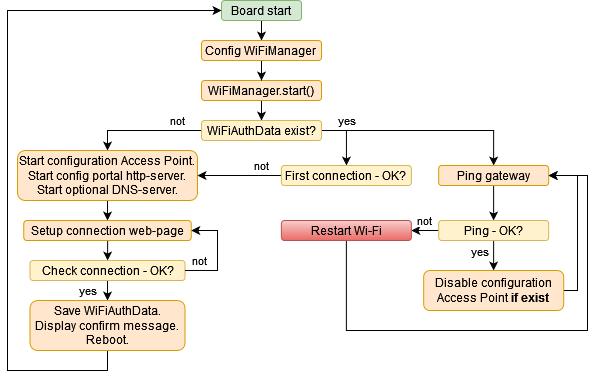

The diagram above was exported from draw.io. Its source (the exported page's mxGraphModel, read from the mxfile embedded in the PNG):
<mxGraphModel dx="749" dy="648" grid="1" gridSize="10" guides="1" tooltips="1" connect="1" arrows="1" fold="1" page="1" pageScale="1" pageWidth="827" pageHeight="1169" math="0" shadow="0">
  <root>
    <mxCell id="0" />
    <mxCell id="1" parent="0" />
    <mxCell id="kx7T9xao3M96RupeugWr-12" value="" style="edgeStyle=orthogonalEdgeStyle;rounded=0;orthogonalLoop=1;jettySize=auto;html=1;" parent="1" source="kx7T9xao3M96RupeugWr-9" target="kx7T9xao3M96RupeugWr-11" edge="1">
      <mxGeometry relative="1" as="geometry" />
    </mxCell>
    <mxCell id="kx7T9xao3M96RupeugWr-9" value="&lt;div&gt;Board start&lt;/div&gt;" style="rounded=1;whiteSpace=wrap;html=1;fillColor=#d5e8d4;strokeColor=#82b366;" parent="1" vertex="1">
      <mxGeometry x="374" y="30" width="80" height="20" as="geometry" />
    </mxCell>
    <mxCell id="kx7T9xao3M96RupeugWr-17" value="" style="edgeStyle=orthogonalEdgeStyle;rounded=0;orthogonalLoop=1;jettySize=auto;html=1;" parent="1" source="kx7T9xao3M96RupeugWr-10" target="kx7T9xao3M96RupeugWr-16" edge="1">
      <mxGeometry relative="1" as="geometry" />
    </mxCell>
    <mxCell id="kx7T9xao3M96RupeugWr-10" value="&lt;div&gt;WiFiManager.start()&lt;/div&gt;" style="rounded=1;whiteSpace=wrap;html=1;fillColor=#ffe6cc;strokeColor=#d79b00;" parent="1" vertex="1">
      <mxGeometry x="354" y="110" width="120" height="20" as="geometry" />
    </mxCell>
    <mxCell id="kx7T9xao3M96RupeugWr-15" value="" style="edgeStyle=orthogonalEdgeStyle;rounded=0;orthogonalLoop=1;jettySize=auto;html=1;" parent="1" source="kx7T9xao3M96RupeugWr-11" target="kx7T9xao3M96RupeugWr-10" edge="1">
      <mxGeometry relative="1" as="geometry" />
    </mxCell>
    <mxCell id="kx7T9xao3M96RupeugWr-11" value="&lt;div&gt;Config WiFiManager&lt;br&gt;&lt;/div&gt;" style="rounded=1;whiteSpace=wrap;html=1;fillColor=#ffe6cc;strokeColor=#d79b00;" parent="1" vertex="1">
      <mxGeometry x="354" y="70" width="120" height="20" as="geometry" />
    </mxCell>
    <mxCell id="kx7T9xao3M96RupeugWr-20" value="" style="edgeStyle=orthogonalEdgeStyle;rounded=0;orthogonalLoop=1;jettySize=auto;html=1;" parent="1" source="kx7T9xao3M96RupeugWr-16" target="kx7T9xao3M96RupeugWr-18" edge="1">
      <mxGeometry relative="1" as="geometry" />
    </mxCell>
    <mxCell id="kx7T9xao3M96RupeugWr-23" value="not" style="edgeLabel;html=1;align=center;verticalAlign=middle;resizable=0;points=[];" parent="kx7T9xao3M96RupeugWr-20" vertex="1" connectable="0">
      <mxGeometry x="0.1405" y="-1" relative="1" as="geometry">
        <mxPoint x="41" y="-9" as="offset" />
      </mxGeometry>
    </mxCell>
    <mxCell id="kx7T9xao3M96RupeugWr-36" value="" style="edgeStyle=orthogonalEdgeStyle;rounded=0;orthogonalLoop=1;jettySize=auto;html=1;" parent="1" source="kx7T9xao3M96RupeugWr-16" target="kx7T9xao3M96RupeugWr-35" edge="1">
      <mxGeometry relative="1" as="geometry">
        <Array as="points">
          <mxPoint x="490" y="160" />
          <mxPoint x="490" y="160" />
        </Array>
      </mxGeometry>
    </mxCell>
    <mxCell id="kx7T9xao3M96RupeugWr-37" value="yes" style="edgeLabel;html=1;align=center;verticalAlign=middle;resizable=0;points=[];" parent="kx7T9xao3M96RupeugWr-36" vertex="1" connectable="0">
      <mxGeometry x="-0.1595" relative="1" as="geometry">
        <mxPoint y="-10" as="offset" />
      </mxGeometry>
    </mxCell>
    <mxCell id="kx7T9xao3M96RupeugWr-46" style="edgeStyle=orthogonalEdgeStyle;rounded=0;orthogonalLoop=1;jettySize=auto;html=1;exitX=1;exitY=0.5;exitDx=0;exitDy=0;entryX=0.5;entryY=0;entryDx=0;entryDy=0;" parent="1" source="kx7T9xao3M96RupeugWr-16" target="kx7T9xao3M96RupeugWr-38" edge="1">
      <mxGeometry relative="1" as="geometry" />
    </mxCell>
    <mxCell id="kx7T9xao3M96RupeugWr-16" value="WiFiAuthData exist?" style="rounded=1;whiteSpace=wrap;html=1;fillColor=#fff2cc;strokeColor=#d6b656;" parent="1" vertex="1">
      <mxGeometry x="354" y="150" width="120" height="20" as="geometry" />
    </mxCell>
    <mxCell id="kx7T9xao3M96RupeugWr-21" value="" style="edgeStyle=orthogonalEdgeStyle;rounded=0;orthogonalLoop=1;jettySize=auto;html=1;" parent="1" source="kx7T9xao3M96RupeugWr-18" target="kx7T9xao3M96RupeugWr-19" edge="1">
      <mxGeometry relative="1" as="geometry" />
    </mxCell>
    <mxCell id="kx7T9xao3M96RupeugWr-18" value="&lt;div align=&quot;center&quot;&gt;Start configuration Access Point.&lt;/div&gt;&lt;div align=&quot;center&quot;&gt;Start config portal http-server.&lt;/div&gt;&lt;div align=&quot;center&quot;&gt;Start optional DNS-server.&lt;/div&gt;" style="rounded=1;whiteSpace=wrap;html=1;fillColor=#ffe6cc;strokeColor=#d79b00;align=center;" parent="1" vertex="1">
      <mxGeometry x="170" y="180" width="180" height="50" as="geometry" />
    </mxCell>
    <mxCell id="kx7T9xao3M96RupeugWr-25" value="" style="edgeStyle=orthogonalEdgeStyle;rounded=0;orthogonalLoop=1;jettySize=auto;html=1;" parent="1" source="kx7T9xao3M96RupeugWr-19" target="kx7T9xao3M96RupeugWr-24" edge="1">
      <mxGeometry relative="1" as="geometry" />
    </mxCell>
    <mxCell id="kx7T9xao3M96RupeugWr-19" value="Setup connection web-page" style="rounded=1;whiteSpace=wrap;html=1;fillColor=#ffe6cc;strokeColor=#d79b00;" parent="1" vertex="1">
      <mxGeometry x="176.25" y="250" width="167.5" height="20" as="geometry" />
    </mxCell>
    <mxCell id="kx7T9xao3M96RupeugWr-31" value="" style="edgeStyle=orthogonalEdgeStyle;rounded=0;orthogonalLoop=1;jettySize=auto;html=1;" parent="1" source="kx7T9xao3M96RupeugWr-24" target="kx7T9xao3M96RupeugWr-30" edge="1">
      <mxGeometry relative="1" as="geometry" />
    </mxCell>
    <mxCell id="a3EfpGQ4I9Wzzct0lUOm-10" value="yes" style="edgeLabel;html=1;align=center;verticalAlign=middle;resizable=0;points=[];" vertex="1" connectable="0" parent="kx7T9xao3M96RupeugWr-31">
      <mxGeometry x="0.2768" relative="1" as="geometry">
        <mxPoint x="-20" y="8" as="offset" />
      </mxGeometry>
    </mxCell>
    <mxCell id="kx7T9xao3M96RupeugWr-24" value="Check connection - OK?" style="rounded=1;whiteSpace=wrap;html=1;fillColor=#fff2cc;strokeColor=#d6b656;" parent="1" vertex="1">
      <mxGeometry x="182.5" y="290" width="155" height="20" as="geometry" />
    </mxCell>
    <mxCell id="kx7T9xao3M96RupeugWr-28" value="" style="endArrow=classic;html=1;rounded=0;exitX=1;exitY=0.5;exitDx=0;exitDy=0;entryX=1;entryY=0.5;entryDx=0;entryDy=0;" parent="1" source="kx7T9xao3M96RupeugWr-24" target="kx7T9xao3M96RupeugWr-19" edge="1">
      <mxGeometry width="50" height="50" relative="1" as="geometry">
        <mxPoint x="340" y="220" as="sourcePoint" />
        <mxPoint x="370" y="240" as="targetPoint" />
        <Array as="points">
          <mxPoint x="370" y="300" />
          <mxPoint x="370" y="260" />
        </Array>
      </mxGeometry>
    </mxCell>
    <mxCell id="kx7T9xao3M96RupeugWr-29" value="not" style="edgeLabel;html=1;align=center;verticalAlign=middle;resizable=0;points=[];" parent="kx7T9xao3M96RupeugWr-28" vertex="1" connectable="0">
      <mxGeometry x="-0.64" y="1" relative="1" as="geometry">
        <mxPoint x="-3" y="-9" as="offset" />
      </mxGeometry>
    </mxCell>
    <mxCell id="kx7T9xao3M96RupeugWr-33" style="edgeStyle=orthogonalEdgeStyle;rounded=0;orthogonalLoop=1;jettySize=auto;html=1;exitX=0.5;exitY=1;exitDx=0;exitDy=0;entryX=0;entryY=0.5;entryDx=0;entryDy=0;" parent="1" source="kx7T9xao3M96RupeugWr-30" target="kx7T9xao3M96RupeugWr-9" edge="1">
      <mxGeometry relative="1" as="geometry">
        <mxPoint x="160" y="40" as="targetPoint" />
        <Array as="points">
          <mxPoint x="260" y="400" />
          <mxPoint x="160" y="400" />
          <mxPoint x="160" y="40" />
        </Array>
      </mxGeometry>
    </mxCell>
    <mxCell id="kx7T9xao3M96RupeugWr-30" value="&lt;div align=&quot;center&quot;&gt;Save WiFiAuthData.&lt;/div&gt;&lt;div align=&quot;center&quot;&gt;Display confirm message.&lt;br&gt;&lt;/div&gt;&lt;div align=&quot;center&quot;&gt;Reboot.&lt;/div&gt;" style="rounded=1;whiteSpace=wrap;html=1;fillColor=#ffe6cc;strokeColor=#d79b00;align=center;" parent="1" vertex="1">
      <mxGeometry x="182.5" y="330" width="155" height="50" as="geometry" />
    </mxCell>
    <mxCell id="kx7T9xao3M96RupeugWr-41" value="" style="edgeStyle=orthogonalEdgeStyle;rounded=0;orthogonalLoop=1;jettySize=auto;html=1;entryX=1;entryY=0.5;entryDx=0;entryDy=0;" parent="1" source="kx7T9xao3M96RupeugWr-35" target="kx7T9xao3M96RupeugWr-18" edge="1">
      <mxGeometry relative="1" as="geometry" />
    </mxCell>
    <mxCell id="kx7T9xao3M96RupeugWr-42" value="not" style="edgeLabel;html=1;align=center;verticalAlign=middle;resizable=0;points=[];" parent="kx7T9xao3M96RupeugWr-41" vertex="1" connectable="0">
      <mxGeometry x="-0.3111" y="1" relative="1" as="geometry">
        <mxPoint x="9" y="-11" as="offset" />
      </mxGeometry>
    </mxCell>
    <mxCell id="kx7T9xao3M96RupeugWr-35" value="&lt;div&gt;First connection - OK?&lt;br&gt;&lt;/div&gt;" style="rounded=1;whiteSpace=wrap;html=1;fillColor=#fff2cc;strokeColor=#d6b656;" parent="1" vertex="1">
      <mxGeometry x="433.86" y="195" width="130" height="20" as="geometry" />
    </mxCell>
    <mxCell id="kx7T9xao3M96RupeugWr-44" value="" style="edgeStyle=orthogonalEdgeStyle;rounded=0;orthogonalLoop=1;jettySize=auto;html=1;" parent="1" source="kx7T9xao3M96RupeugWr-38" target="kx7T9xao3M96RupeugWr-43" edge="1">
      <mxGeometry relative="1" as="geometry" />
    </mxCell>
    <mxCell id="kx7T9xao3M96RupeugWr-38" value="Ping gateway" style="rounded=1;whiteSpace=wrap;html=1;fillColor=#ffe6cc;strokeColor=#d79b00;" parent="1" vertex="1">
      <mxGeometry x="591.14" y="195" width="110" height="20" as="geometry" />
    </mxCell>
    <mxCell id="kx7T9xao3M96RupeugWr-49" value="" style="edgeStyle=orthogonalEdgeStyle;rounded=0;orthogonalLoop=1;jettySize=auto;html=1;" parent="1" source="kx7T9xao3M96RupeugWr-43" target="kx7T9xao3M96RupeugWr-48" edge="1">
      <mxGeometry relative="1" as="geometry">
        <Array as="points">
          <mxPoint x="646.28" y="280" />
          <mxPoint x="646.28" y="280" />
        </Array>
      </mxGeometry>
    </mxCell>
    <mxCell id="kx7T9xao3M96RupeugWr-50" value="yes" style="edgeLabel;html=1;align=center;verticalAlign=middle;resizable=0;points=[];" parent="kx7T9xao3M96RupeugWr-49" vertex="1" connectable="0">
      <mxGeometry x="-0.2286" relative="1" as="geometry">
        <mxPoint x="-15" y="-1" as="offset" />
      </mxGeometry>
    </mxCell>
    <mxCell id="a3EfpGQ4I9Wzzct0lUOm-6" value="" style="edgeStyle=orthogonalEdgeStyle;rounded=0;orthogonalLoop=1;jettySize=auto;html=1;entryX=1;entryY=0.5;entryDx=0;entryDy=0;" edge="1" parent="1" source="kx7T9xao3M96RupeugWr-43" target="a3EfpGQ4I9Wzzct0lUOm-5">
      <mxGeometry relative="1" as="geometry">
        <mxPoint x="569.9999999999999" y="260" as="targetPoint" />
      </mxGeometry>
    </mxCell>
    <mxCell id="a3EfpGQ4I9Wzzct0lUOm-7" value="not" style="edgeLabel;html=1;align=center;verticalAlign=middle;resizable=0;points=[];" vertex="1" connectable="0" parent="a3EfpGQ4I9Wzzct0lUOm-6">
      <mxGeometry x="-0.2708" y="1" relative="1" as="geometry">
        <mxPoint x="5" y="-11" as="offset" />
      </mxGeometry>
    </mxCell>
    <mxCell id="kx7T9xao3M96RupeugWr-43" value="Ping - OK?" style="rounded=1;whiteSpace=wrap;html=1;fillColor=#fff2cc;strokeColor=#d6b656;" parent="1" vertex="1">
      <mxGeometry x="591.14" y="250" width="110" height="20" as="geometry" />
    </mxCell>
    <mxCell id="kx7T9xao3M96RupeugWr-51" style="edgeStyle=orthogonalEdgeStyle;rounded=0;orthogonalLoop=1;jettySize=auto;html=1;exitX=1;exitY=0.5;exitDx=0;exitDy=0;entryX=1;entryY=0.5;entryDx=0;entryDy=0;" parent="1" source="kx7T9xao3M96RupeugWr-48" target="kx7T9xao3M96RupeugWr-38" edge="1">
      <mxGeometry relative="1" as="geometry">
        <mxPoint x="741.28" y="210" as="targetPoint" />
        <Array as="points">
          <mxPoint x="730" y="320" />
          <mxPoint x="730" y="205" />
        </Array>
      </mxGeometry>
    </mxCell>
    <mxCell id="kx7T9xao3M96RupeugWr-48" value="&lt;div&gt;Disable configuration Access Point &lt;b&gt;if exist&lt;/b&gt;&lt;br&gt;&lt;/div&gt;" style="rounded=1;whiteSpace=wrap;html=1;fillColor=#ffe6cc;strokeColor=#d79b00;" parent="1" vertex="1">
      <mxGeometry x="576.14" y="300" width="140" height="40" as="geometry" />
    </mxCell>
    <mxCell id="a3EfpGQ4I9Wzzct0lUOm-9" style="edgeStyle=orthogonalEdgeStyle;rounded=0;orthogonalLoop=1;jettySize=auto;html=1;exitX=0.5;exitY=1;exitDx=0;exitDy=0;entryX=1;entryY=0.5;entryDx=0;entryDy=0;jumpStyle=none;startArrow=none;startFill=0;" edge="1" parent="1" source="a3EfpGQ4I9Wzzct0lUOm-5" target="kx7T9xao3M96RupeugWr-38">
      <mxGeometry relative="1" as="geometry">
        <Array as="points">
          <mxPoint x="499" y="360" />
          <mxPoint x="740" y="360" />
          <mxPoint x="740" y="205" />
        </Array>
      </mxGeometry>
    </mxCell>
    <mxCell id="a3EfpGQ4I9Wzzct0lUOm-5" value="Restart Wi-Fi" style="rounded=1;whiteSpace=wrap;html=1;fillColor=#f8cecc;strokeColor=#b85450;gradientColor=#ea6b66;" vertex="1" parent="1">
      <mxGeometry x="433.86" y="250" width="130" height="20" as="geometry" />
    </mxCell>
  </root>
</mxGraphModel>